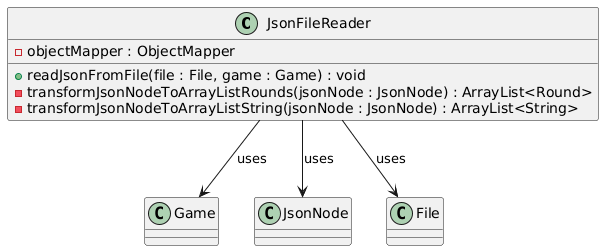

The diagram above was rendered by PlantUML. Its source (embedded in the PNG):
@startuml
class JsonFileReader {
  -objectMapper : ObjectMapper

  +readJsonFromFile(file : File, game : Game) : void
  -transformJsonNodeToArrayListRounds(jsonNode : JsonNode) : ArrayList<Round>
  -transformJsonNodeToArrayListString(jsonNode : JsonNode) : ArrayList<String>
}


' Classes
class Game
class JsonNode
class File

JsonFileReader --> Game : uses
JsonFileReader --> JsonNode : uses
JsonFileReader --> File : uses
@enduml